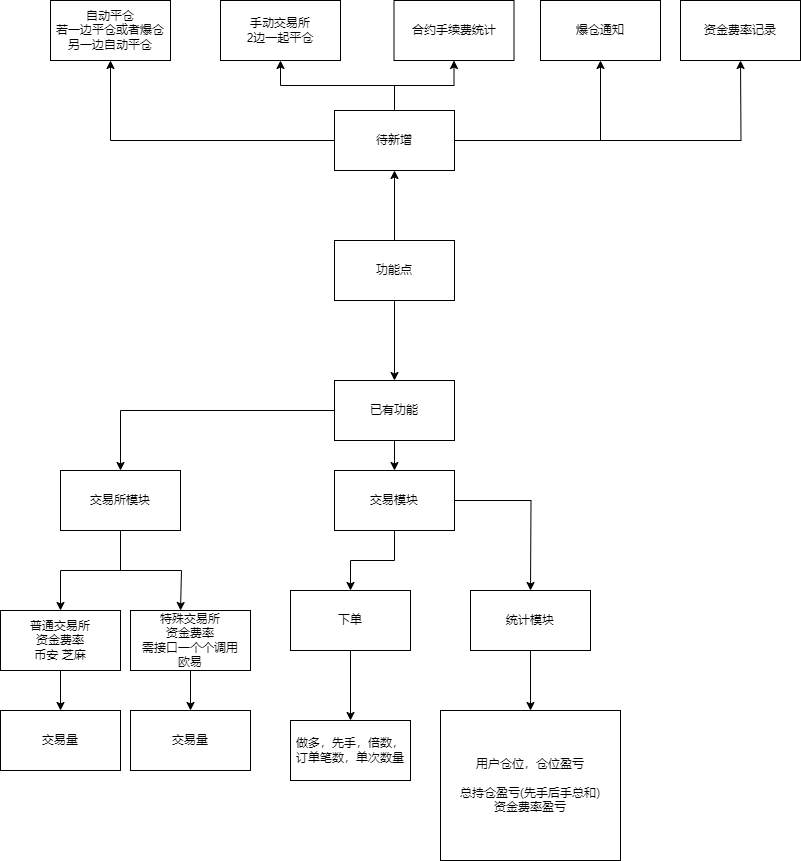

The diagram above was exported from draw.io. Its source (the exported page's mxGraphModel, read from the mxfile embedded in the PNG):
<mxGraphModel dx="1144" dy="670" grid="1" gridSize="10" guides="1" tooltips="1" connect="1" arrows="1" fold="1" page="1" pageScale="1" pageWidth="827" pageHeight="1169" math="0" shadow="0">
  <root>
    <mxCell id="0" />
    <mxCell id="1" parent="0" />
    <mxCell id="xwjlS2kjYyCqcEE61cu8-3" value="" style="edgeStyle=orthogonalEdgeStyle;rounded=0;orthogonalLoop=1;jettySize=auto;html=1;" parent="1" source="xwjlS2kjYyCqcEE61cu8-1" target="xwjlS2kjYyCqcEE61cu8-2" edge="1">
      <mxGeometry relative="1" as="geometry" />
    </mxCell>
    <mxCell id="xwjlS2kjYyCqcEE61cu8-5" value="" style="edgeStyle=orthogonalEdgeStyle;rounded=0;orthogonalLoop=1;jettySize=auto;html=1;" parent="1" source="xwjlS2kjYyCqcEE61cu8-1" target="xwjlS2kjYyCqcEE61cu8-4" edge="1">
      <mxGeometry relative="1" as="geometry" />
    </mxCell>
    <mxCell id="xwjlS2kjYyCqcEE61cu8-1" value="功能点" style="rounded=0;whiteSpace=wrap;html=1;" parent="1" vertex="1">
      <mxGeometry x="354" y="320" width="120" height="60" as="geometry" />
    </mxCell>
    <mxCell id="XuPAjgJwRPn9cKXfa46g-1" style="edgeStyle=orthogonalEdgeStyle;rounded=0;orthogonalLoop=1;jettySize=auto;html=1;" edge="1" parent="1" source="xwjlS2kjYyCqcEE61cu8-2" target="XuPAjgJwRPn9cKXfa46g-2">
      <mxGeometry relative="1" as="geometry">
        <mxPoint x="170" y="180" as="targetPoint" />
      </mxGeometry>
    </mxCell>
    <mxCell id="XuPAjgJwRPn9cKXfa46g-4" value="" style="edgeStyle=orthogonalEdgeStyle;rounded=0;orthogonalLoop=1;jettySize=auto;html=1;" edge="1" parent="1" source="xwjlS2kjYyCqcEE61cu8-2" target="XuPAjgJwRPn9cKXfa46g-3">
      <mxGeometry relative="1" as="geometry" />
    </mxCell>
    <mxCell id="XuPAjgJwRPn9cKXfa46g-6" value="" style="edgeStyle=orthogonalEdgeStyle;rounded=0;orthogonalLoop=1;jettySize=auto;html=1;" edge="1" parent="1" source="xwjlS2kjYyCqcEE61cu8-2" target="XuPAjgJwRPn9cKXfa46g-5">
      <mxGeometry relative="1" as="geometry" />
    </mxCell>
    <mxCell id="XuPAjgJwRPn9cKXfa46g-7" style="edgeStyle=orthogonalEdgeStyle;rounded=0;orthogonalLoop=1;jettySize=auto;html=1;" edge="1" parent="1" source="xwjlS2kjYyCqcEE61cu8-2" target="XuPAjgJwRPn9cKXfa46g-8">
      <mxGeometry relative="1" as="geometry">
        <mxPoint x="610" y="140" as="targetPoint" />
      </mxGeometry>
    </mxCell>
    <mxCell id="XuPAjgJwRPn9cKXfa46g-9" style="edgeStyle=orthogonalEdgeStyle;rounded=0;orthogonalLoop=1;jettySize=auto;html=1;" edge="1" parent="1" source="xwjlS2kjYyCqcEE61cu8-2">
      <mxGeometry relative="1" as="geometry">
        <mxPoint x="760" y="140" as="targetPoint" />
      </mxGeometry>
    </mxCell>
    <mxCell id="xwjlS2kjYyCqcEE61cu8-2" value="待新增" style="whiteSpace=wrap;html=1;rounded=0;" parent="1" vertex="1">
      <mxGeometry x="354" y="190" width="120" height="60" as="geometry" />
    </mxCell>
    <mxCell id="xwjlS2kjYyCqcEE61cu8-7" value="" style="edgeStyle=orthogonalEdgeStyle;rounded=0;orthogonalLoop=1;jettySize=auto;html=1;" parent="1" source="xwjlS2kjYyCqcEE61cu8-4" target="xwjlS2kjYyCqcEE61cu8-6" edge="1">
      <mxGeometry relative="1" as="geometry" />
    </mxCell>
    <mxCell id="xwjlS2kjYyCqcEE61cu8-18" value="" style="edgeStyle=orthogonalEdgeStyle;rounded=0;orthogonalLoop=1;jettySize=auto;html=1;" parent="1" source="xwjlS2kjYyCqcEE61cu8-4" target="xwjlS2kjYyCqcEE61cu8-17" edge="1">
      <mxGeometry relative="1" as="geometry" />
    </mxCell>
    <mxCell id="xwjlS2kjYyCqcEE61cu8-4" value="已有功能" style="whiteSpace=wrap;html=1;rounded=0;" parent="1" vertex="1">
      <mxGeometry x="354" y="460" width="120" height="60" as="geometry" />
    </mxCell>
    <mxCell id="xwjlS2kjYyCqcEE61cu8-9" value="" style="edgeStyle=orthogonalEdgeStyle;rounded=0;orthogonalLoop=1;jettySize=auto;html=1;" parent="1" source="xwjlS2kjYyCqcEE61cu8-6" target="xwjlS2kjYyCqcEE61cu8-8" edge="1">
      <mxGeometry relative="1" as="geometry" />
    </mxCell>
    <mxCell id="xwjlS2kjYyCqcEE61cu8-10" style="edgeStyle=orthogonalEdgeStyle;rounded=0;orthogonalLoop=1;jettySize=auto;html=1;" parent="1" source="xwjlS2kjYyCqcEE61cu8-6" edge="1">
      <mxGeometry relative="1" as="geometry">
        <mxPoint x="200" y="690" as="targetPoint" />
        <Array as="points">
          <mxPoint x="140" y="650" />
          <mxPoint x="201" y="650" />
        </Array>
      </mxGeometry>
    </mxCell>
    <mxCell id="xwjlS2kjYyCqcEE61cu8-6" value="交易所模块" style="whiteSpace=wrap;html=1;rounded=0;" parent="1" vertex="1">
      <mxGeometry x="80" y="550" width="120" height="60" as="geometry" />
    </mxCell>
    <mxCell id="xwjlS2kjYyCqcEE61cu8-14" value="" style="edgeStyle=orthogonalEdgeStyle;rounded=0;orthogonalLoop=1;jettySize=auto;html=1;" parent="1" source="xwjlS2kjYyCqcEE61cu8-8" target="xwjlS2kjYyCqcEE61cu8-13" edge="1">
      <mxGeometry relative="1" as="geometry" />
    </mxCell>
    <mxCell id="xwjlS2kjYyCqcEE61cu8-8" value="普通交易所&lt;div&gt;资金费率&lt;/div&gt;&lt;div&gt;币安 芝麻&lt;/div&gt;" style="whiteSpace=wrap;html=1;rounded=0;" parent="1" vertex="1">
      <mxGeometry x="20" y="690" width="120" height="60" as="geometry" />
    </mxCell>
    <mxCell id="xwjlS2kjYyCqcEE61cu8-16" style="edgeStyle=orthogonalEdgeStyle;rounded=0;orthogonalLoop=1;jettySize=auto;html=1;" parent="1" source="xwjlS2kjYyCqcEE61cu8-11" target="xwjlS2kjYyCqcEE61cu8-15" edge="1">
      <mxGeometry relative="1" as="geometry" />
    </mxCell>
    <mxCell id="xwjlS2kjYyCqcEE61cu8-11" value="特殊交易所&lt;div&gt;资金费率&lt;/div&gt;&lt;div&gt;需接口一个个调用&lt;/div&gt;&lt;div&gt;欧易&lt;/div&gt;" style="rounded=0;whiteSpace=wrap;html=1;" parent="1" vertex="1">
      <mxGeometry x="150" y="690" width="120" height="60" as="geometry" />
    </mxCell>
    <mxCell id="xwjlS2kjYyCqcEE61cu8-13" value="交易量" style="whiteSpace=wrap;html=1;rounded=0;" parent="1" vertex="1">
      <mxGeometry x="20" y="790" width="120" height="60" as="geometry" />
    </mxCell>
    <mxCell id="xwjlS2kjYyCqcEE61cu8-15" value="交易量" style="whiteSpace=wrap;html=1;rounded=0;" parent="1" vertex="1">
      <mxGeometry x="150" y="790" width="120" height="60" as="geometry" />
    </mxCell>
    <mxCell id="xwjlS2kjYyCqcEE61cu8-20" value="" style="edgeStyle=orthogonalEdgeStyle;rounded=0;orthogonalLoop=1;jettySize=auto;html=1;" parent="1" source="xwjlS2kjYyCqcEE61cu8-17" target="xwjlS2kjYyCqcEE61cu8-19" edge="1">
      <mxGeometry relative="1" as="geometry" />
    </mxCell>
    <mxCell id="xwjlS2kjYyCqcEE61cu8-23" style="edgeStyle=orthogonalEdgeStyle;rounded=0;orthogonalLoop=1;jettySize=auto;html=1;" parent="1" source="xwjlS2kjYyCqcEE61cu8-17" edge="1">
      <mxGeometry relative="1" as="geometry">
        <mxPoint x="550" y="670" as="targetPoint" />
      </mxGeometry>
    </mxCell>
    <mxCell id="xwjlS2kjYyCqcEE61cu8-17" value="交易模块" style="whiteSpace=wrap;html=1;rounded=0;" parent="1" vertex="1">
      <mxGeometry x="354" y="550" width="120" height="60" as="geometry" />
    </mxCell>
    <mxCell id="xwjlS2kjYyCqcEE61cu8-22" value="" style="edgeStyle=orthogonalEdgeStyle;rounded=0;orthogonalLoop=1;jettySize=auto;html=1;" parent="1" source="xwjlS2kjYyCqcEE61cu8-19" target="xwjlS2kjYyCqcEE61cu8-21" edge="1">
      <mxGeometry relative="1" as="geometry" />
    </mxCell>
    <mxCell id="xwjlS2kjYyCqcEE61cu8-19" value="下单" style="whiteSpace=wrap;html=1;rounded=0;" parent="1" vertex="1">
      <mxGeometry x="310" y="670" width="120" height="60" as="geometry" />
    </mxCell>
    <mxCell id="xwjlS2kjYyCqcEE61cu8-21" value="做多，先手，倍数，订单笔数，单次数量" style="whiteSpace=wrap;html=1;rounded=0;" parent="1" vertex="1">
      <mxGeometry x="310" y="800" width="120" height="60" as="geometry" />
    </mxCell>
    <mxCell id="xwjlS2kjYyCqcEE61cu8-26" value="" style="edgeStyle=orthogonalEdgeStyle;rounded=0;orthogonalLoop=1;jettySize=auto;html=1;" parent="1" source="xwjlS2kjYyCqcEE61cu8-24" target="xwjlS2kjYyCqcEE61cu8-25" edge="1">
      <mxGeometry relative="1" as="geometry" />
    </mxCell>
    <mxCell id="xwjlS2kjYyCqcEE61cu8-24" value="统计模块" style="rounded=0;whiteSpace=wrap;html=1;" parent="1" vertex="1">
      <mxGeometry x="490" y="670" width="120" height="60" as="geometry" />
    </mxCell>
    <mxCell id="xwjlS2kjYyCqcEE61cu8-25" value="用户仓位，仓位盈亏&lt;div&gt;&lt;br&gt;&lt;/div&gt;&lt;div&gt;总持仓盈亏(先手后手总和)&lt;/div&gt;&lt;div&gt;资金费率盈亏&lt;/div&gt;" style="rounded=0;whiteSpace=wrap;html=1;" parent="1" vertex="1">
      <mxGeometry x="460" y="790" width="180" height="150" as="geometry" />
    </mxCell>
    <mxCell id="XuPAjgJwRPn9cKXfa46g-2" value="自动平仓&lt;div&gt;若一边平仓或者爆仓另一边自动平仓&lt;/div&gt;" style="rounded=0;whiteSpace=wrap;html=1;" vertex="1" parent="1">
      <mxGeometry x="70" y="80" width="120" height="60" as="geometry" />
    </mxCell>
    <mxCell id="XuPAjgJwRPn9cKXfa46g-3" value="手动交易所&lt;div&gt;2边一起平仓&lt;/div&gt;" style="whiteSpace=wrap;html=1;rounded=0;" vertex="1" parent="1">
      <mxGeometry x="240" y="80" width="120" height="60" as="geometry" />
    </mxCell>
    <mxCell id="XuPAjgJwRPn9cKXfa46g-5" value="合约手续费统计" style="whiteSpace=wrap;html=1;rounded=0;" vertex="1" parent="1">
      <mxGeometry x="413.5" y="80" width="120" height="60" as="geometry" />
    </mxCell>
    <mxCell id="XuPAjgJwRPn9cKXfa46g-8" value="爆仓通知" style="rounded=0;whiteSpace=wrap;html=1;" vertex="1" parent="1">
      <mxGeometry x="560" y="80" width="120" height="60" as="geometry" />
    </mxCell>
    <mxCell id="XuPAjgJwRPn9cKXfa46g-10" value="资金费率记录" style="rounded=0;whiteSpace=wrap;html=1;" vertex="1" parent="1">
      <mxGeometry x="700" y="80" width="120" height="60" as="geometry" />
    </mxCell>
  </root>
</mxGraphModel>